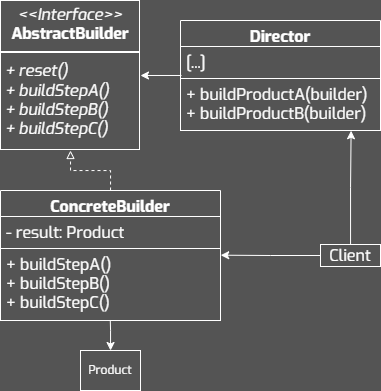

The diagram above was exported from draw.io. Its source (the exported page's mxGraphModel, read from the mxfile embedded in the PNG):
<mxGraphModel dx="1495" dy="865" grid="1" gridSize="10" guides="1" tooltips="1" connect="1" arrows="1" fold="1" page="1" pageScale="1" pageWidth="827" pageHeight="1169" background="#545454" math="0" shadow="0">
  <root>
    <mxCell id="0" />
    <mxCell id="1" parent="0" />
    <mxCell id="2" value="&lt;p style=&quot;margin: 4px 0px 0px; text-align: center; font-size: 16px;&quot;&gt;&lt;i style=&quot;font-size: 16px;&quot;&gt;&amp;lt;&amp;lt;Interface&amp;gt;&amp;gt;&lt;/i&gt;&lt;br style=&quot;font-size: 16px;&quot;&gt;&lt;b style=&quot;font-size: 16px;&quot;&gt;AbstractBuilder&lt;/b&gt;&lt;/p&gt;&lt;hr style=&quot;border-style: solid; font-size: 16px;&quot;&gt;&lt;p style=&quot;margin: 0px 0px 0px 4px; font-size: 16px;&quot;&gt;&lt;i&gt;+ reset()&lt;/i&gt;&lt;/p&gt;&lt;p style=&quot;margin: 0px 0px 0px 4px; font-size: 16px;&quot;&gt;&lt;i&gt;+ buildStepA()&lt;/i&gt;&lt;/p&gt;&lt;p style=&quot;margin: 0px 0px 0px 4px; font-size: 16px;&quot;&gt;&lt;i&gt;+ buildStepB()&lt;/i&gt;&lt;/p&gt;&lt;p style=&quot;margin: 0px 0px 0px 4px; font-size: 16px;&quot;&gt;&lt;i&gt;+ buildStepC()&lt;/i&gt;&lt;/p&gt;" style="verticalAlign=top;align=left;overflow=fill;html=1;whiteSpace=wrap;fillColor=none;fontColor=#FFFFFF;labelBorderColor=#FFFFFF;fontSize=16;fontFamily=Exo;strokeColor=none;" vertex="1" parent="1">
      <mxGeometry x="1080" y="370" width="140" height="150" as="geometry" />
    </mxCell>
    <mxCell id="3" style="edgeStyle=orthogonalEdgeStyle;rounded=0;orthogonalLoop=1;jettySize=auto;html=1;entryX=0.5;entryY=1;entryDx=0;entryDy=0;strokeColor=#FFFFFF;dashed=1;endArrow=block;endFill=0;" edge="1" source="4" target="2" parent="1">
      <mxGeometry relative="1" as="geometry" />
    </mxCell>
    <mxCell id="4" value="ConcreteBuilder" style="swimlane;fontStyle=1;align=center;verticalAlign=top;childLayout=stackLayout;horizontal=1;startSize=26;horizontalStack=0;resizeParent=1;resizeParentMax=0;resizeLast=0;collapsible=1;marginBottom=0;whiteSpace=wrap;fontFamily=Exo;fillColor=none;fontColor=#FFFFFF;strokeColor=#FFFFFF;fontSize=16;spacing=2;spacingTop=0;spacingBottom=0;html=1;" vertex="1" parent="1">
      <mxGeometry x="1080" y="560" width="220" height="130" as="geometry" />
    </mxCell>
    <mxCell id="5" value="- result: Product" style="text;align=left;verticalAlign=top;spacingLeft=4;spacingRight=4;overflow=hidden;rotatable=0;points=[[0,0.5],[1,0.5]];portConstraint=eastwest;whiteSpace=wrap;fontFamily=Exo;fontColor=#FFFFFF;strokeColor=#FFFFFF;fontSize=16;spacing=2;spacingTop=0;spacingBottom=0;html=1;" vertex="1" parent="4">
      <mxGeometry y="26" width="220" height="32" as="geometry" />
    </mxCell>
    <mxCell id="6" value="&lt;div&gt;&lt;div&gt;&lt;div&gt;+ buildStepA()&lt;/div&gt;&lt;/div&gt;&lt;/div&gt;&lt;div&gt;+ buildStepB()&lt;/div&gt;&lt;div&gt;+ buildStepC()&lt;/div&gt;" style="text;align=left;verticalAlign=top;spacingLeft=4;spacingRight=4;overflow=hidden;rotatable=0;points=[[0,0.5],[1,0.5]];portConstraint=eastwest;whiteSpace=wrap;fontFamily=Exo;fontColor=#FFFFFF;strokeColor=#FFFFFF;fontSize=16;spacing=2;spacingTop=0;spacingBottom=0;html=1;" vertex="1" parent="4">
      <mxGeometry y="58" width="220" height="72" as="geometry" />
    </mxCell>
    <mxCell id="7" value="Product" style="html=1;whiteSpace=wrap;fillColor=none;strokeColor=#FFFFFF;fontFamily=Exo;fontColor=#FFFFFF;" vertex="1" parent="1">
      <mxGeometry x="1160" y="720" width="60" height="40" as="geometry" />
    </mxCell>
    <mxCell id="8" style="edgeStyle=orthogonalEdgeStyle;rounded=0;orthogonalLoop=1;jettySize=auto;html=1;entryX=0.499;entryY=0.993;entryDx=0;entryDy=0;entryPerimeter=0;strokeColor=#FFFFFF;endArrow=none;endFill=0;startArrow=classic;startFill=1;" edge="1" source="7" target="6" parent="1">
      <mxGeometry relative="1" as="geometry" />
    </mxCell>
    <mxCell id="9" value="Client" style="whiteSpace=wrap;fontFamily=Exo;fillColor=none;fontColor=#FFFFFF;strokeColor=#FFFFFF;fontSize=16;spacing=2;spacingTop=0;spacingBottom=0;html=1;" vertex="1" parent="1">
      <mxGeometry x="1400" y="614" width="60" height="22" as="geometry" />
    </mxCell>
    <mxCell id="10" value="Director" style="swimlane;fontStyle=1;align=center;verticalAlign=top;childLayout=stackLayout;horizontal=1;startSize=26;horizontalStack=0;resizeParent=1;resizeParentMax=0;resizeLast=0;collapsible=1;marginBottom=0;whiteSpace=wrap;fontFamily=Exo;fillColor=none;fontColor=#FFFFFF;strokeColor=#FFFFFF;fontSize=16;spacing=2;spacingTop=0;spacingBottom=0;html=1;" vertex="1" parent="1">
      <mxGeometry x="1260" y="390" width="200" height="110" as="geometry" />
    </mxCell>
    <mxCell id="11" value="[...]" style="text;align=left;verticalAlign=top;spacingLeft=4;spacingRight=4;overflow=hidden;rotatable=0;points=[[0,0.5],[1,0.5]];portConstraint=eastwest;whiteSpace=wrap;fontFamily=Exo;fontColor=#FFFFFF;strokeColor=#FFFFFF;fontSize=16;spacing=2;spacingTop=0;spacingBottom=0;html=1;" vertex="1" parent="10">
      <mxGeometry y="26" width="200" height="32" as="geometry" />
    </mxCell>
    <mxCell id="12" value="&lt;div&gt;&lt;div&gt;&lt;div&gt;+ buildProductA(builder)&lt;/div&gt;&lt;/div&gt;&lt;/div&gt;&lt;div&gt;+ buildProductB(builder)&lt;/div&gt;" style="text;align=left;verticalAlign=top;spacingLeft=4;spacingRight=4;overflow=hidden;rotatable=0;points=[[0,0.5],[1,0.5]];portConstraint=eastwest;whiteSpace=wrap;fontFamily=Exo;fontColor=#FFFFFF;strokeColor=#FFFFFF;fontSize=16;spacing=2;spacingTop=0;spacingBottom=0;html=1;" vertex="1" parent="10">
      <mxGeometry y="58" width="200" height="52" as="geometry" />
    </mxCell>
    <mxCell id="13" style="edgeStyle=orthogonalEdgeStyle;rounded=0;orthogonalLoop=1;jettySize=auto;html=1;entryX=1.001;entryY=0.093;entryDx=0;entryDy=0;entryPerimeter=0;strokeColor=#FFFFFF;" edge="1" source="9" target="6" parent="1">
      <mxGeometry relative="1" as="geometry" />
    </mxCell>
    <mxCell id="14" style="edgeStyle=orthogonalEdgeStyle;rounded=0;orthogonalLoop=1;jettySize=auto;html=1;entryX=0.853;entryY=1.004;entryDx=0;entryDy=0;entryPerimeter=0;strokeColor=#FFFFFF;" edge="1" source="9" target="12" parent="1">
      <mxGeometry relative="1" as="geometry" />
    </mxCell>
    <mxCell id="15" style="edgeStyle=orthogonalEdgeStyle;rounded=0;orthogonalLoop=1;jettySize=auto;html=1;entryX=0.005;entryY=0.906;entryDx=0;entryDy=0;entryPerimeter=0;strokeColor=#FFFFFF;startArrow=classic;startFill=1;endArrow=none;endFill=0;" edge="1" source="2" target="11" parent="1">
      <mxGeometry relative="1" as="geometry" />
    </mxCell>
  </root>
</mxGraphModel>